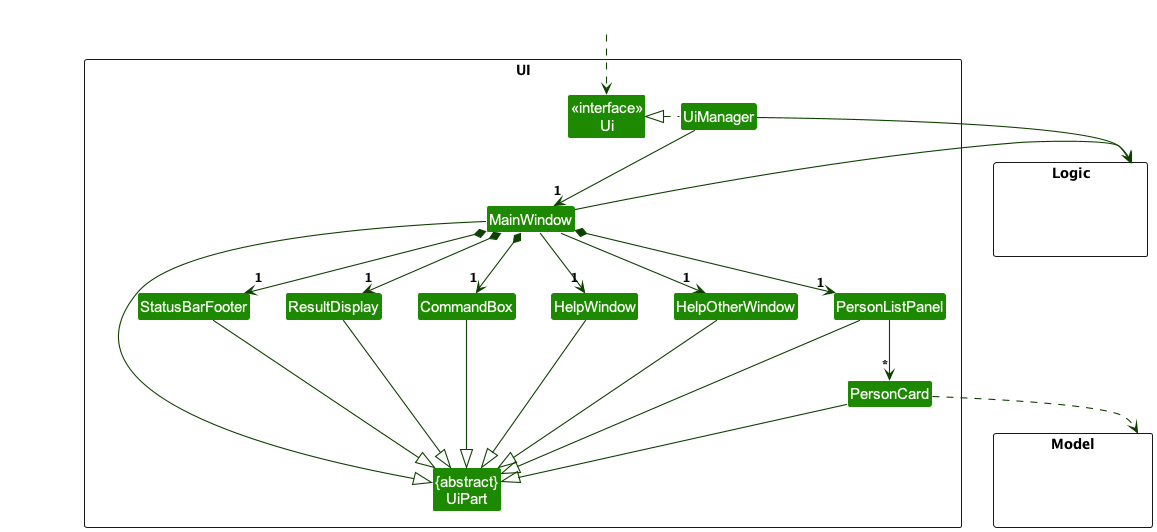

The diagram above was rendered by PlantUML. Its source (embedded in the PNG):
@startuml
!include style.puml
skinparam arrowThickness 1.1
skinparam arrowColor UI_COLOR_T4
skinparam classBackgroundColor UI_COLOR

package UI <<Rectangle>>{
Class "<<interface>>\nUi" as Ui
Class "{abstract}\nUiPart" as UiPart
Class UiManager
Class MainWindow
Class HelpWindow
Class HelpOtherWindow
Class ResultDisplay
Class PersonListPanel
Class PersonCard
Class StatusBarFooter
Class CommandBox
}

package Model <<Rectangle>> {
Class HiddenModel #FFFFFF
}

package Logic <<Rectangle>> {
Class HiddenLogic #FFFFFF
}

Class HiddenOutside #FFFFFF
HiddenOutside ..> Ui

UiManager .left.|> Ui
UiManager -down-> "1" MainWindow
MainWindow *-down->  "1" CommandBox
MainWindow *-down-> "1" ResultDisplay
MainWindow *-down-> "1" PersonListPanel
MainWindow *-down-> "1" StatusBarFooter
MainWindow --> "1" HelpWindow
MainWindow --> "1" HelpOtherWindow

PersonListPanel -down-> "*" PersonCard

MainWindow -left-|> UiPart

ResultDisplay --|> UiPart
CommandBox --|> UiPart
PersonListPanel --|> UiPart
PersonCard --|> UiPart
StatusBarFooter --|> UiPart
HelpWindow --|> UiPart
HelpOtherWindow --|> UiPart

PersonCard ..> Model
UiManager -right-> Logic
MainWindow -left-> Logic

PersonListPanel -[hidden]left- HelpOtherWindow
HelpOtherWindow -[hidden]left- HelpWindow
HelpWindow -[hidden]left- CommandBox
CommandBox -[hidden]left- ResultDisplay
ResultDisplay -[hidden]left- StatusBarFooter

MainWindow -[hidden]-|> UiPart
@enduml